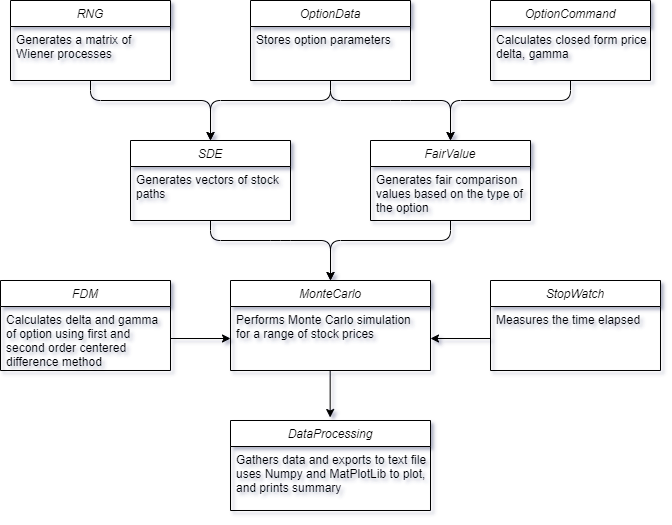

The diagram above was exported from draw.io. Its source (the exported page's mxGraphModel, read from the mxfile embedded in the PNG):
<mxGraphModel dx="981" dy="548" grid="1" gridSize="10" guides="1" tooltips="1" connect="1" arrows="1" fold="1" page="1" pageScale="1" pageWidth="827" pageHeight="1169" math="0" shadow="0">
  <root>
    <mxCell id="WIyWlLk6GJQsqaUBKTNV-0" />
    <mxCell id="WIyWlLk6GJQsqaUBKTNV-1" parent="WIyWlLk6GJQsqaUBKTNV-0" />
    <mxCell id="1OJogsmfoZZt9ic1DG2H-2" value="FairValue" style="swimlane;fontStyle=2;align=center;verticalAlign=top;childLayout=stackLayout;horizontal=1;startSize=26;horizontalStack=0;resizeParent=1;resizeLast=0;collapsible=1;marginBottom=0;rounded=0;shadow=0;strokeWidth=1;" vertex="1" parent="WIyWlLk6GJQsqaUBKTNV-1">
      <mxGeometry x="520" y="360" width="160" height="80" as="geometry">
        <mxRectangle x="230" y="140" width="160" height="26" as="alternateBounds" />
      </mxGeometry>
    </mxCell>
    <mxCell id="1OJogsmfoZZt9ic1DG2H-3" value="Generates fair comparison &#10;values based on the type of &#10;the option" style="text;align=left;verticalAlign=top;spacingLeft=4;spacingRight=4;overflow=hidden;rotatable=0;points=[[0,0.5],[1,0.5]];portConstraint=eastwest;rounded=0;shadow=0;html=0;" vertex="1" parent="1OJogsmfoZZt9ic1DG2H-2">
      <mxGeometry y="26" width="160" height="54" as="geometry" />
    </mxCell>
    <mxCell id="zkfFHV4jXpPFQw0GAbJ--0" value="SDE" style="swimlane;fontStyle=2;align=center;verticalAlign=top;childLayout=stackLayout;horizontal=1;startSize=26;horizontalStack=0;resizeParent=1;resizeLast=0;collapsible=1;marginBottom=0;rounded=0;shadow=0;strokeWidth=1;" parent="WIyWlLk6GJQsqaUBKTNV-1" vertex="1">
      <mxGeometry x="280" y="360" width="160" height="80" as="geometry">
        <mxRectangle x="230" y="140" width="160" height="26" as="alternateBounds" />
      </mxGeometry>
    </mxCell>
    <mxCell id="zkfFHV4jXpPFQw0GAbJ--2" value="Generates vectors of stock &#10;paths" style="text;align=left;verticalAlign=top;spacingLeft=4;spacingRight=4;overflow=hidden;rotatable=0;points=[[0,0.5],[1,0.5]];portConstraint=eastwest;rounded=0;shadow=0;html=0;" parent="zkfFHV4jXpPFQw0GAbJ--0" vertex="1">
      <mxGeometry y="26" width="160" height="54" as="geometry" />
    </mxCell>
    <mxCell id="1OJogsmfoZZt9ic1DG2H-23" value="OptionData" style="swimlane;fontStyle=2;align=center;verticalAlign=top;childLayout=stackLayout;horizontal=1;startSize=26;horizontalStack=0;resizeParent=1;resizeLast=0;collapsible=1;marginBottom=0;rounded=0;shadow=0;strokeWidth=1;" vertex="1" parent="WIyWlLk6GJQsqaUBKTNV-1">
      <mxGeometry x="400" y="220" width="160" height="80" as="geometry">
        <mxRectangle x="230" y="140" width="160" height="26" as="alternateBounds" />
      </mxGeometry>
    </mxCell>
    <mxCell id="1OJogsmfoZZt9ic1DG2H-24" value="Stores option parameters" style="text;align=left;verticalAlign=top;spacingLeft=4;spacingRight=4;overflow=hidden;rotatable=0;points=[[0,0.5],[1,0.5]];portConstraint=eastwest;rounded=0;shadow=0;html=0;" vertex="1" parent="1OJogsmfoZZt9ic1DG2H-23">
      <mxGeometry y="26" width="160" height="26" as="geometry" />
    </mxCell>
    <mxCell id="1OJogsmfoZZt9ic1DG2H-29" value="" style="endArrow=classic;html=1;exitX=0.5;exitY=1;exitDx=0;exitDy=0;entryX=0.5;entryY=0;entryDx=0;entryDy=0;" edge="1" parent="WIyWlLk6GJQsqaUBKTNV-1" source="1OJogsmfoZZt9ic1DG2H-23" target="1OJogsmfoZZt9ic1DG2H-2">
      <mxGeometry width="50" height="50" relative="1" as="geometry">
        <mxPoint x="470" y="360" as="sourcePoint" />
        <mxPoint x="520" y="310" as="targetPoint" />
        <Array as="points">
          <mxPoint x="480" y="320" />
          <mxPoint x="550" y="320" />
          <mxPoint x="600" y="320" />
        </Array>
      </mxGeometry>
    </mxCell>
    <mxCell id="1OJogsmfoZZt9ic1DG2H-30" value="" style="endArrow=classic;html=1;entryX=0.5;entryY=0;entryDx=0;entryDy=0;" edge="1" parent="WIyWlLk6GJQsqaUBKTNV-1" target="zkfFHV4jXpPFQw0GAbJ--0">
      <mxGeometry width="50" height="50" relative="1" as="geometry">
        <mxPoint x="480" y="300" as="sourcePoint" />
        <mxPoint x="620" y="350" as="targetPoint" />
        <Array as="points">
          <mxPoint x="480" y="320" />
          <mxPoint x="360" y="320" />
        </Array>
      </mxGeometry>
    </mxCell>
    <mxCell id="1OJogsmfoZZt9ic1DG2H-32" value="" style="endArrow=classic;html=1;exitX=0.5;exitY=1;exitDx=0;exitDy=0;" edge="1" parent="WIyWlLk6GJQsqaUBKTNV-1" source="1OJogsmfoZZt9ic1DG2H-25">
      <mxGeometry width="50" height="50" relative="1" as="geometry">
        <mxPoint x="760" y="300" as="sourcePoint" />
        <mxPoint x="600" y="360" as="targetPoint" />
        <Array as="points">
          <mxPoint x="720" y="320" />
          <mxPoint x="600" y="320" />
        </Array>
      </mxGeometry>
    </mxCell>
    <mxCell id="1OJogsmfoZZt9ic1DG2H-25" value="OptionCommand" style="swimlane;fontStyle=2;align=center;verticalAlign=top;childLayout=stackLayout;horizontal=1;startSize=26;horizontalStack=0;resizeParent=1;resizeLast=0;collapsible=1;marginBottom=0;rounded=0;shadow=0;strokeWidth=1;" vertex="1" parent="WIyWlLk6GJQsqaUBKTNV-1">
      <mxGeometry x="640" y="220" width="160" height="80" as="geometry">
        <mxRectangle x="230" y="140" width="160" height="26" as="alternateBounds" />
      </mxGeometry>
    </mxCell>
    <mxCell id="1OJogsmfoZZt9ic1DG2H-26" value="Calculates closed form price,&#10;delta, gamma &#10;   " style="text;align=left;verticalAlign=top;spacingLeft=4;spacingRight=4;overflow=hidden;rotatable=0;points=[[0,0.5],[1,0.5]];portConstraint=eastwest;rounded=0;shadow=0;html=0;" vertex="1" parent="1OJogsmfoZZt9ic1DG2H-25">
      <mxGeometry y="26" width="160" height="54" as="geometry" />
    </mxCell>
    <mxCell id="1OJogsmfoZZt9ic1DG2H-4" value="RNG" style="swimlane;fontStyle=2;align=center;verticalAlign=top;childLayout=stackLayout;horizontal=1;startSize=26;horizontalStack=0;resizeParent=1;resizeLast=0;collapsible=1;marginBottom=0;rounded=0;shadow=0;strokeWidth=1;" vertex="1" parent="WIyWlLk6GJQsqaUBKTNV-1">
      <mxGeometry x="160" y="220" width="160" height="80" as="geometry">
        <mxRectangle x="230" y="140" width="160" height="26" as="alternateBounds" />
      </mxGeometry>
    </mxCell>
    <mxCell id="1OJogsmfoZZt9ic1DG2H-5" value="Generates a matrix of &#10;Wiener processes" style="text;align=left;verticalAlign=top;spacingLeft=4;spacingRight=4;overflow=hidden;rotatable=0;points=[[0,0.5],[1,0.5]];portConstraint=eastwest;rounded=0;shadow=0;html=0;" vertex="1" parent="1OJogsmfoZZt9ic1DG2H-4">
      <mxGeometry y="26" width="160" height="54" as="geometry" />
    </mxCell>
    <mxCell id="1OJogsmfoZZt9ic1DG2H-34" value="" style="endArrow=classic;html=1;entryX=0.5;entryY=0;entryDx=0;entryDy=0;exitX=0.5;exitY=1;exitDx=0;exitDy=0;" edge="1" parent="WIyWlLk6GJQsqaUBKTNV-1" source="1OJogsmfoZZt9ic1DG2H-4">
      <mxGeometry width="50" height="50" relative="1" as="geometry">
        <mxPoint x="480" y="300" as="sourcePoint" />
        <mxPoint x="360" y="360" as="targetPoint" />
        <Array as="points">
          <mxPoint x="240" y="320" />
          <mxPoint x="360" y="320" />
        </Array>
      </mxGeometry>
    </mxCell>
    <mxCell id="1OJogsmfoZZt9ic1DG2H-35" value="" style="endArrow=classic;html=1;exitX=0.5;exitY=1;exitDx=0;exitDy=0;entryX=0.5;entryY=0;entryDx=0;entryDy=0;" edge="1" parent="WIyWlLk6GJQsqaUBKTNV-1">
      <mxGeometry width="50" height="50" relative="1" as="geometry">
        <mxPoint x="360" y="440" as="sourcePoint" />
        <mxPoint x="480" y="500" as="targetPoint" />
        <Array as="points">
          <mxPoint x="360" y="460" />
          <mxPoint x="430" y="460" />
          <mxPoint x="480" y="460" />
        </Array>
      </mxGeometry>
    </mxCell>
    <mxCell id="1OJogsmfoZZt9ic1DG2H-36" value="" style="endArrow=classic;html=1;exitX=0.5;exitY=1;exitDx=0;exitDy=0;" edge="1" parent="WIyWlLk6GJQsqaUBKTNV-1">
      <mxGeometry width="50" height="50" relative="1" as="geometry">
        <mxPoint x="600" y="440" as="sourcePoint" />
        <mxPoint x="480" y="500" as="targetPoint" />
        <Array as="points">
          <mxPoint x="600" y="460" />
          <mxPoint x="480" y="460" />
        </Array>
      </mxGeometry>
    </mxCell>
    <mxCell id="1OJogsmfoZZt9ic1DG2H-11" value="MonteCarlo" style="swimlane;fontStyle=2;align=center;verticalAlign=top;childLayout=stackLayout;horizontal=1;startSize=26;horizontalStack=0;resizeParent=1;resizeLast=0;collapsible=1;marginBottom=0;rounded=0;shadow=0;strokeWidth=1;" vertex="1" parent="WIyWlLk6GJQsqaUBKTNV-1">
      <mxGeometry x="380" y="500" width="200" height="90" as="geometry">
        <mxRectangle x="230" y="140" width="160" height="26" as="alternateBounds" />
      </mxGeometry>
    </mxCell>
    <mxCell id="1OJogsmfoZZt9ic1DG2H-12" value="Performs Monte Carlo simulation &#10;for a range of stock prices " style="text;align=left;verticalAlign=top;spacingLeft=4;spacingRight=4;overflow=hidden;rotatable=0;points=[[0,0.5],[1,0.5]];portConstraint=eastwest;rounded=0;shadow=0;html=0;" vertex="1" parent="1OJogsmfoZZt9ic1DG2H-11">
      <mxGeometry y="26" width="200" height="64" as="geometry" />
    </mxCell>
    <mxCell id="1OJogsmfoZZt9ic1DG2H-39" value="" style="endArrow=classic;html=1;" edge="1" parent="WIyWlLk6GJQsqaUBKTNV-1">
      <mxGeometry width="50" height="50" relative="1" as="geometry">
        <mxPoint x="479.66" y="590" as="sourcePoint" />
        <mxPoint x="479.66" y="637" as="targetPoint" />
      </mxGeometry>
    </mxCell>
    <mxCell id="1OJogsmfoZZt9ic1DG2H-40" value="DataProcessing" style="swimlane;fontStyle=2;align=center;verticalAlign=top;childLayout=stackLayout;horizontal=1;startSize=26;horizontalStack=0;resizeParent=1;resizeLast=0;collapsible=1;marginBottom=0;rounded=0;shadow=0;strokeWidth=1;" vertex="1" parent="WIyWlLk6GJQsqaUBKTNV-1">
      <mxGeometry x="380" y="640" width="200" height="90" as="geometry">
        <mxRectangle x="230" y="140" width="160" height="26" as="alternateBounds" />
      </mxGeometry>
    </mxCell>
    <mxCell id="1OJogsmfoZZt9ic1DG2H-41" value="Gathers data and exports to text file,&#10;uses Numpy and MatPlotLib to plot,&#10;and prints summary" style="text;align=left;verticalAlign=top;spacingLeft=4;spacingRight=4;overflow=hidden;rotatable=0;points=[[0,0.5],[1,0.5]];portConstraint=eastwest;rounded=0;shadow=0;html=0;" vertex="1" parent="1OJogsmfoZZt9ic1DG2H-40">
      <mxGeometry y="26" width="200" height="64" as="geometry" />
    </mxCell>
    <mxCell id="1OJogsmfoZZt9ic1DG2H-42" value="StopWatch" style="swimlane;fontStyle=2;align=center;verticalAlign=top;childLayout=stackLayout;horizontal=1;startSize=26;horizontalStack=0;resizeParent=1;resizeLast=0;collapsible=1;marginBottom=0;rounded=0;shadow=0;strokeWidth=1;" vertex="1" parent="WIyWlLk6GJQsqaUBKTNV-1">
      <mxGeometry x="640" y="500" width="170" height="90" as="geometry">
        <mxRectangle x="230" y="140" width="160" height="26" as="alternateBounds" />
      </mxGeometry>
    </mxCell>
    <mxCell id="1OJogsmfoZZt9ic1DG2H-43" value="Measures the time elapsed" style="text;align=left;verticalAlign=top;spacingLeft=4;spacingRight=4;overflow=hidden;rotatable=0;points=[[0,0.5],[1,0.5]];portConstraint=eastwest;rounded=0;shadow=0;html=0;" vertex="1" parent="1OJogsmfoZZt9ic1DG2H-42">
      <mxGeometry y="26" width="170" height="64" as="geometry" />
    </mxCell>
    <mxCell id="1OJogsmfoZZt9ic1DG2H-13" value="FDM" style="swimlane;fontStyle=2;align=center;verticalAlign=top;childLayout=stackLayout;horizontal=1;startSize=26;horizontalStack=0;resizeParent=1;resizeLast=0;collapsible=1;marginBottom=0;rounded=0;shadow=0;strokeWidth=1;" vertex="1" parent="WIyWlLk6GJQsqaUBKTNV-1">
      <mxGeometry x="150" y="500" width="170" height="90" as="geometry">
        <mxRectangle x="230" y="140" width="160" height="26" as="alternateBounds" />
      </mxGeometry>
    </mxCell>
    <mxCell id="1OJogsmfoZZt9ic1DG2H-14" value="Calculates delta and gamma &#10;of option using first and &#10;second order centered &#10;difference method" style="text;align=left;verticalAlign=top;spacingLeft=4;spacingRight=4;overflow=hidden;rotatable=0;points=[[0,0.5],[1,0.5]];portConstraint=eastwest;rounded=0;shadow=0;html=0;" vertex="1" parent="1OJogsmfoZZt9ic1DG2H-13">
      <mxGeometry y="26" width="170" height="64" as="geometry" />
    </mxCell>
    <mxCell id="1OJogsmfoZZt9ic1DG2H-47" style="edgeStyle=orthogonalEdgeStyle;rounded=0;orthogonalLoop=1;jettySize=auto;html=1;exitX=0;exitY=0.5;exitDx=0;exitDy=0;entryX=1;entryY=0.5;entryDx=0;entryDy=0;" edge="1" parent="WIyWlLk6GJQsqaUBKTNV-1" source="1OJogsmfoZZt9ic1DG2H-43" target="1OJogsmfoZZt9ic1DG2H-12">
      <mxGeometry relative="1" as="geometry" />
    </mxCell>
    <mxCell id="1OJogsmfoZZt9ic1DG2H-48" style="edgeStyle=orthogonalEdgeStyle;rounded=0;orthogonalLoop=1;jettySize=auto;html=1;exitX=1;exitY=0.5;exitDx=0;exitDy=0;entryX=0;entryY=0.5;entryDx=0;entryDy=0;" edge="1" parent="WIyWlLk6GJQsqaUBKTNV-1" source="1OJogsmfoZZt9ic1DG2H-14" target="1OJogsmfoZZt9ic1DG2H-12">
      <mxGeometry relative="1" as="geometry" />
    </mxCell>
  </root>
</mxGraphModel>